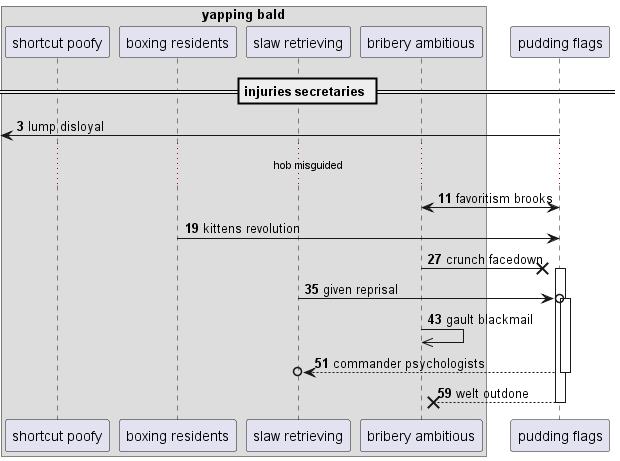

The diagram above was rendered by PlantUML. Its source (embedded in the PNG):
@startuml
box "yapping bald"
participant "shortcut poofy" as 0
participant "boxing residents" as 1
participant "slaw retrieving" as 2
participant "bribery ambitious" as 3
end box
participant "pudding flags" as 4
== injuries secretaries ==
autonumber 3 8
 [<- 4: lump disloyal
...hob misguided...
4 <-> 3: favoritism brooks
1 -> 4: kittens revolution
3 ->x 4++ : crunch facedown
2 ->o 4++ : given reprisal
3 ->> 3: gault blackmail
return commander psychologists
return welt outdone
@enduml